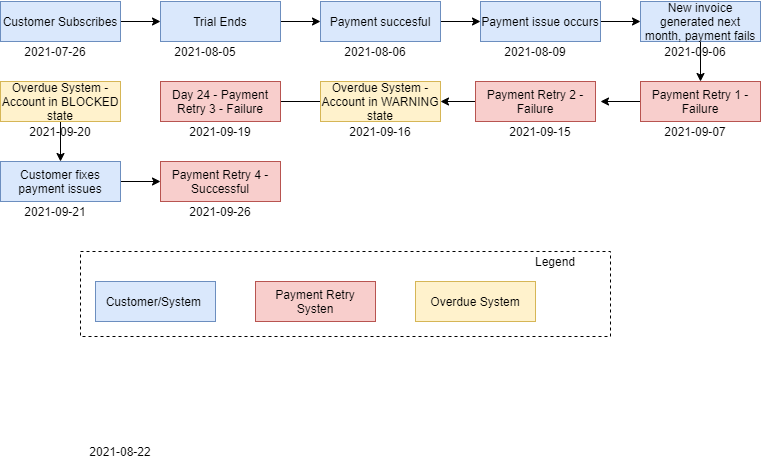

The diagram above was exported from draw.io. Its source (the exported page's mxGraphModel, read from the mxfile embedded in the PNG):
<mxGraphModel dx="782" dy="396" grid="1" gridSize="10" guides="1" tooltips="1" connect="1" arrows="1" fold="1" page="1" pageScale="1" pageWidth="850" pageHeight="1100" math="0" shadow="0">
  <root>
    <mxCell id="EMwrd0zGGko-cqTW9fnz-0" />
    <mxCell id="EMwrd0zGGko-cqTW9fnz-1" parent="EMwrd0zGGko-cqTW9fnz-0" />
    <mxCell id="LnXL2cBaTY76YauSIzzA-0" style="edgeStyle=orthogonalEdgeStyle;rounded=0;orthogonalLoop=1;jettySize=auto;html=1;exitX=1;exitY=0.5;exitDx=0;exitDy=0;entryX=0;entryY=0.5;entryDx=0;entryDy=0;" parent="EMwrd0zGGko-cqTW9fnz-1" source="LnXL2cBaTY76YauSIzzA-1" target="LnXL2cBaTY76YauSIzzA-11" edge="1">
      <mxGeometry relative="1" as="geometry" />
    </mxCell>
    <mxCell id="LnXL2cBaTY76YauSIzzA-1" value="Customer Subscribes" style="rounded=0;whiteSpace=wrap;html=1;fillColor=#dae8fc;strokeColor=#6c8ebf;" parent="EMwrd0zGGko-cqTW9fnz-1" vertex="1">
      <mxGeometry x="40" y="40" width="120" height="40" as="geometry" />
    </mxCell>
    <mxCell id="LnXL2cBaTY76YauSIzzA-2" style="edgeStyle=orthogonalEdgeStyle;rounded=0;orthogonalLoop=1;jettySize=auto;html=1;exitX=1;exitY=0.5;exitDx=0;exitDy=0;" parent="EMwrd0zGGko-cqTW9fnz-1" source="LnXL2cBaTY76YauSIzzA-3" target="LnXL2cBaTY76YauSIzzA-29" edge="1">
      <mxGeometry relative="1" as="geometry" />
    </mxCell>
    <mxCell id="LnXL2cBaTY76YauSIzzA-3" value="Payment succesful" style="rounded=0;whiteSpace=wrap;html=1;fillColor=#dae8fc;strokeColor=#6c8ebf;" parent="EMwrd0zGGko-cqTW9fnz-1" vertex="1">
      <mxGeometry x="360" y="40" width="120" height="40" as="geometry" />
    </mxCell>
    <mxCell id="LnXL2cBaTY76YauSIzzA-4" style="edgeStyle=orthogonalEdgeStyle;rounded=0;orthogonalLoop=1;jettySize=auto;html=1;exitX=0;exitY=0.5;exitDx=0;exitDy=0;entryX=1;entryY=0.5;entryDx=0;entryDy=0;" parent="EMwrd0zGGko-cqTW9fnz-1" source="LnXL2cBaTY76YauSIzzA-5" edge="1">
      <mxGeometry relative="1" as="geometry">
        <mxPoint x="640" y="140" as="targetPoint" />
      </mxGeometry>
    </mxCell>
    <mxCell id="LnXL2cBaTY76YauSIzzA-5" value="Payment Retry 1 - Failure" style="rounded=0;whiteSpace=wrap;html=1;fillColor=#f8cecc;strokeColor=#b85450;" parent="EMwrd0zGGko-cqTW9fnz-1" vertex="1">
      <mxGeometry x="680" y="120" width="120" height="40" as="geometry" />
    </mxCell>
    <mxCell id="LnXL2cBaTY76YauSIzzA-8" style="edgeStyle=orthogonalEdgeStyle;rounded=0;orthogonalLoop=1;jettySize=auto;html=1;exitX=0;exitY=0.5;exitDx=0;exitDy=0;entryX=1;entryY=0.5;entryDx=0;entryDy=0;" parent="EMwrd0zGGko-cqTW9fnz-1" source="LnXL2cBaTY76YauSIzzA-9" target="LnXL2cBaTY76YauSIzzA-18" edge="1">
      <mxGeometry relative="1" as="geometry" />
    </mxCell>
    <mxCell id="LnXL2cBaTY76YauSIzzA-9" value="Payment Retry 2 - Failure" style="rounded=0;whiteSpace=wrap;html=1;fillColor=#f8cecc;strokeColor=#b85450;" parent="EMwrd0zGGko-cqTW9fnz-1" vertex="1">
      <mxGeometry x="515" y="120" width="120" height="40" as="geometry" />
    </mxCell>
    <mxCell id="LnXL2cBaTY76YauSIzzA-10" style="edgeStyle=orthogonalEdgeStyle;rounded=0;orthogonalLoop=1;jettySize=auto;html=1;exitX=1;exitY=0.5;exitDx=0;exitDy=0;" parent="EMwrd0zGGko-cqTW9fnz-1" source="LnXL2cBaTY76YauSIzzA-11" target="LnXL2cBaTY76YauSIzzA-3" edge="1">
      <mxGeometry relative="1" as="geometry" />
    </mxCell>
    <mxCell id="LnXL2cBaTY76YauSIzzA-11" value="Trial Ends" style="rounded=0;whiteSpace=wrap;html=1;fillColor=#dae8fc;strokeColor=#6c8ebf;" parent="EMwrd0zGGko-cqTW9fnz-1" vertex="1">
      <mxGeometry x="200" y="40" width="120" height="40" as="geometry" />
    </mxCell>
    <mxCell id="LnXL2cBaTY76YauSIzzA-12" value="2021-07-26" style="text;html=1;strokeColor=none;fillColor=none;align=center;verticalAlign=middle;whiteSpace=wrap;rounded=0;" parent="EMwrd0zGGko-cqTW9fnz-1" vertex="1">
      <mxGeometry x="50" y="80" width="90" height="20" as="geometry" />
    </mxCell>
    <mxCell id="LnXL2cBaTY76YauSIzzA-13" value="2021-08-05" style="text;html=1;strokeColor=none;fillColor=none;align=center;verticalAlign=middle;whiteSpace=wrap;rounded=0;" parent="EMwrd0zGGko-cqTW9fnz-1" vertex="1">
      <mxGeometry x="200" y="80" width="90" height="20" as="geometry" />
    </mxCell>
    <mxCell id="LnXL2cBaTY76YauSIzzA-14" value="2021-08-06" style="text;html=1;strokeColor=none;fillColor=none;align=center;verticalAlign=middle;whiteSpace=wrap;rounded=0;" parent="EMwrd0zGGko-cqTW9fnz-1" vertex="1">
      <mxGeometry x="370" y="80" width="90" height="20" as="geometry" />
    </mxCell>
    <mxCell id="LnXL2cBaTY76YauSIzzA-15" value="2021-09-15" style="text;html=1;strokeColor=none;fillColor=none;align=center;verticalAlign=middle;whiteSpace=wrap;rounded=0;" parent="EMwrd0zGGko-cqTW9fnz-1" vertex="1">
      <mxGeometry x="535" y="160" width="90" height="20" as="geometry" />
    </mxCell>
    <mxCell id="LnXL2cBaTY76YauSIzzA-16" value="2021-09-16" style="text;html=1;strokeColor=none;fillColor=none;align=center;verticalAlign=middle;whiteSpace=wrap;rounded=0;" parent="EMwrd0zGGko-cqTW9fnz-1" vertex="1">
      <mxGeometry x="375" y="160" width="90" height="20" as="geometry" />
    </mxCell>
    <mxCell id="LnXL2cBaTY76YauSIzzA-17" style="edgeStyle=orthogonalEdgeStyle;rounded=0;orthogonalLoop=1;jettySize=auto;html=1;exitX=0;exitY=0.5;exitDx=0;exitDy=0;" parent="EMwrd0zGGko-cqTW9fnz-1" source="LnXL2cBaTY76YauSIzzA-18" edge="1">
      <mxGeometry relative="1" as="geometry">
        <mxPoint x="310" y="140" as="targetPoint" />
      </mxGeometry>
    </mxCell>
    <mxCell id="LnXL2cBaTY76YauSIzzA-18" value="Overdue System - Account in WARNING state" style="rounded=0;whiteSpace=wrap;html=1;fillColor=#fff2cc;strokeColor=#d6b656;" parent="EMwrd0zGGko-cqTW9fnz-1" vertex="1">
      <mxGeometry x="360" y="120" width="120" height="40" as="geometry" />
    </mxCell>
    <mxCell id="LnXL2cBaTY76YauSIzzA-19" value="2021-09-19" style="text;html=1;strokeColor=none;fillColor=none;align=center;verticalAlign=middle;whiteSpace=wrap;rounded=0;" parent="EMwrd0zGGko-cqTW9fnz-1" vertex="1">
      <mxGeometry x="215" y="160" width="90" height="20" as="geometry" />
    </mxCell>
    <mxCell id="LnXL2cBaTY76YauSIzzA-20" style="edgeStyle=orthogonalEdgeStyle;rounded=0;orthogonalLoop=1;jettySize=auto;html=1;exitX=0.5;exitY=1;exitDx=0;exitDy=0;entryX=0.5;entryY=0;entryDx=0;entryDy=0;" parent="EMwrd0zGGko-cqTW9fnz-1" source="LnXL2cBaTY76YauSIzzA-21" edge="1">
      <mxGeometry relative="1" as="geometry">
        <mxPoint x="100" y="200" as="targetPoint" />
      </mxGeometry>
    </mxCell>
    <mxCell id="LnXL2cBaTY76YauSIzzA-21" value="Overdue System - Account in BLOCKED state" style="rounded=0;whiteSpace=wrap;html=1;fillColor=#fff2cc;strokeColor=#d6b656;" parent="EMwrd0zGGko-cqTW9fnz-1" vertex="1">
      <mxGeometry x="40" y="120" width="120" height="40" as="geometry" />
    </mxCell>
    <mxCell id="LnXL2cBaTY76YauSIzzA-22" value="2021-09-20" style="text;html=1;strokeColor=none;fillColor=none;align=center;verticalAlign=middle;whiteSpace=wrap;rounded=0;" parent="EMwrd0zGGko-cqTW9fnz-1" vertex="1">
      <mxGeometry x="55" y="160" width="90" height="20" as="geometry" />
    </mxCell>
    <mxCell id="LnXL2cBaTY76YauSIzzA-23" value="2021-09-26" style="text;html=1;strokeColor=none;fillColor=none;align=center;verticalAlign=middle;whiteSpace=wrap;rounded=0;" parent="EMwrd0zGGko-cqTW9fnz-1" vertex="1">
      <mxGeometry x="215" y="240" width="90" height="20" as="geometry" />
    </mxCell>
    <mxCell id="LnXL2cBaTY76YauSIzzA-27" value="2021-09-21" style="text;html=1;strokeColor=none;fillColor=none;align=center;verticalAlign=middle;whiteSpace=wrap;rounded=0;" parent="EMwrd0zGGko-cqTW9fnz-1" vertex="1">
      <mxGeometry x="50" y="240" width="90" height="20" as="geometry" />
    </mxCell>
    <mxCell id="LnXL2cBaTY76YauSIzzA-28" style="edgeStyle=orthogonalEdgeStyle;rounded=0;orthogonalLoop=1;jettySize=auto;html=1;exitX=1;exitY=0.5;exitDx=0;exitDy=0;entryX=0;entryY=0.5;entryDx=0;entryDy=0;" parent="EMwrd0zGGko-cqTW9fnz-1" source="LnXL2cBaTY76YauSIzzA-29" target="LnXL2cBaTY76YauSIzzA-32" edge="1">
      <mxGeometry relative="1" as="geometry" />
    </mxCell>
    <mxCell id="LnXL2cBaTY76YauSIzzA-29" value="Payment issue occurs" style="rounded=0;whiteSpace=wrap;html=1;fillColor=#dae8fc;strokeColor=#6c8ebf;" parent="EMwrd0zGGko-cqTW9fnz-1" vertex="1">
      <mxGeometry x="520" y="40" width="120" height="40" as="geometry" />
    </mxCell>
    <mxCell id="LnXL2cBaTY76YauSIzzA-30" value="2021-08-09" style="text;html=1;strokeColor=none;fillColor=none;align=center;verticalAlign=middle;whiteSpace=wrap;rounded=0;" parent="EMwrd0zGGko-cqTW9fnz-1" vertex="1">
      <mxGeometry x="530" y="80" width="90" height="20" as="geometry" />
    </mxCell>
    <mxCell id="LnXL2cBaTY76YauSIzzA-31" style="edgeStyle=orthogonalEdgeStyle;rounded=0;orthogonalLoop=1;jettySize=auto;html=1;entryX=0.5;entryY=0;entryDx=0;entryDy=0;" parent="EMwrd0zGGko-cqTW9fnz-1" source="LnXL2cBaTY76YauSIzzA-32" target="LnXL2cBaTY76YauSIzzA-5" edge="1">
      <mxGeometry relative="1" as="geometry" />
    </mxCell>
    <mxCell id="LnXL2cBaTY76YauSIzzA-32" value="New invoice generated next month, payment fails" style="rounded=0;whiteSpace=wrap;html=1;fillColor=#dae8fc;strokeColor=#6c8ebf;" parent="EMwrd0zGGko-cqTW9fnz-1" vertex="1">
      <mxGeometry x="680" y="40" width="120" height="40" as="geometry" />
    </mxCell>
    <mxCell id="LnXL2cBaTY76YauSIzzA-33" value="2021-09-06" style="text;html=1;strokeColor=none;fillColor=none;align=center;verticalAlign=middle;whiteSpace=wrap;rounded=0;" parent="EMwrd0zGGko-cqTW9fnz-1" vertex="1">
      <mxGeometry x="690" y="80" width="90" height="20" as="geometry" />
    </mxCell>
    <mxCell id="LnXL2cBaTY76YauSIzzA-34" value="2021-09-07" style="text;html=1;strokeColor=none;fillColor=none;align=center;verticalAlign=middle;whiteSpace=wrap;rounded=0;" parent="EMwrd0zGGko-cqTW9fnz-1" vertex="1">
      <mxGeometry x="690" y="160" width="90" height="20" as="geometry" />
    </mxCell>
    <mxCell id="LnXL2cBaTY76YauSIzzA-35" value="Customer/System&amp;nbsp;" style="rounded=0;whiteSpace=wrap;html=1;fillColor=#dae8fc;strokeColor=#6c8ebf;" parent="EMwrd0zGGko-cqTW9fnz-1" vertex="1">
      <mxGeometry x="135" y="320" width="120" height="40" as="geometry" />
    </mxCell>
    <mxCell id="LnXL2cBaTY76YauSIzzA-36" value="Payment Retry Systen" style="rounded=0;whiteSpace=wrap;html=1;fillColor=#f8cecc;strokeColor=#b85450;" parent="EMwrd0zGGko-cqTW9fnz-1" vertex="1">
      <mxGeometry x="295" y="320" width="120" height="40" as="geometry" />
    </mxCell>
    <mxCell id="LnXL2cBaTY76YauSIzzA-37" value="" style="rounded=0;whiteSpace=wrap;html=1;fillColor=none;dashed=1;" parent="EMwrd0zGGko-cqTW9fnz-1" vertex="1">
      <mxGeometry x="120" y="290" width="530" height="85" as="geometry" />
    </mxCell>
    <mxCell id="LnXL2cBaTY76YauSIzzA-38" value="Overdue System" style="rounded=0;whiteSpace=wrap;html=1;fillColor=#fff2cc;strokeColor=#d6b656;" parent="EMwrd0zGGko-cqTW9fnz-1" vertex="1">
      <mxGeometry x="455" y="320" width="120" height="40" as="geometry" />
    </mxCell>
    <mxCell id="LnXL2cBaTY76YauSIzzA-39" value="Legend" style="text;html=1;strokeColor=none;fillColor=none;align=center;verticalAlign=middle;whiteSpace=wrap;rounded=0;dashed=1;" parent="EMwrd0zGGko-cqTW9fnz-1" vertex="1">
      <mxGeometry x="575" y="290" width="40" height="20" as="geometry" />
    </mxCell>
    <mxCell id="EJv8fRsoTBZwfqrffJ2p-0" style="edgeStyle=orthogonalEdgeStyle;rounded=0;orthogonalLoop=1;jettySize=auto;html=1;" parent="EMwrd0zGGko-cqTW9fnz-1" source="VuKrp4EDlR46lMwRWL8R-0" target="VuKrp4EDlR46lMwRWL8R-1" edge="1">
      <mxGeometry relative="1" as="geometry" />
    </mxCell>
    <mxCell id="VuKrp4EDlR46lMwRWL8R-0" value="Customer fixes payment issues" style="rounded=0;whiteSpace=wrap;html=1;fillColor=#dae8fc;strokeColor=#6c8ebf;" parent="EMwrd0zGGko-cqTW9fnz-1" vertex="1">
      <mxGeometry x="40" y="200" width="120" height="40" as="geometry" />
    </mxCell>
    <mxCell id="VuKrp4EDlR46lMwRWL8R-1" value="Payment Retry 4 - Successful" style="rounded=0;whiteSpace=wrap;html=1;fillColor=#f8cecc;strokeColor=#b85450;" parent="EMwrd0zGGko-cqTW9fnz-1" vertex="1">
      <mxGeometry x="200" y="200" width="120" height="40" as="geometry" />
    </mxCell>
    <mxCell id="VuKrp4EDlR46lMwRWL8R-2" value="2021-08-22" style="text;html=1;strokeColor=none;fillColor=none;align=center;verticalAlign=middle;whiteSpace=wrap;rounded=0;" parent="EMwrd0zGGko-cqTW9fnz-1" vertex="1">
      <mxGeometry x="115" y="480" width="90" height="20" as="geometry" />
    </mxCell>
    <mxCell id="b1DD70VsYwGY9qLjPvsw-0" value="Day 24 - Payment Retry 3 - Failure" style="rounded=0;whiteSpace=wrap;html=1;fillColor=#f8cecc;strokeColor=#b85450;" vertex="1" parent="EMwrd0zGGko-cqTW9fnz-1">
      <mxGeometry x="200" y="120" width="120" height="40" as="geometry" />
    </mxCell>
  </root>
</mxGraphModel>